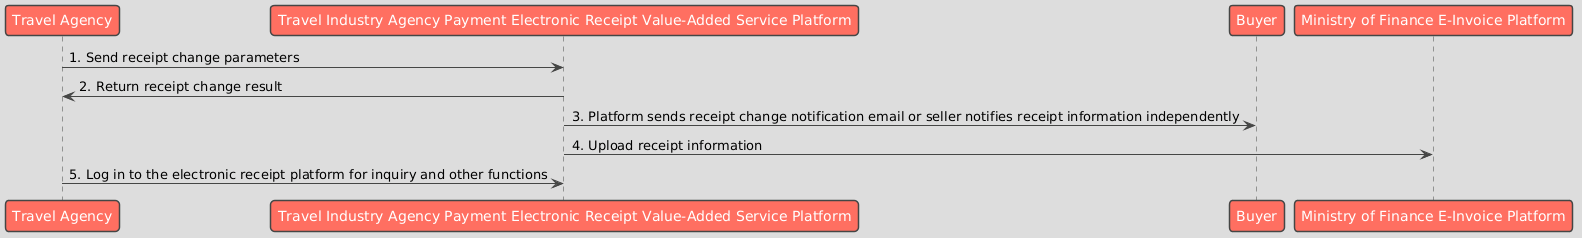

The diagram above was rendered by PlantUML. Its source (embedded in the PNG):
@startuml
!theme toy

participant "Travel Agency" as Seller
participant "Travel Industry Agency Payment Electronic Receipt Value-Added Service Platform" as Platform
participant "Buyer" as Buyer
participant "Ministry of Finance E-Invoice Platform" as MOF

Seller -> Platform: 1. Send receipt change parameters
Platform -> Seller: 2. Return receipt change result
Platform -> Buyer: 3. Platform sends receipt change notification email or seller notifies receipt information independently
Platform -> MOF: 4. Upload receipt information
Seller -> Platform: 5. Log in to the electronic receipt platform for inquiry and other functions
@enduml